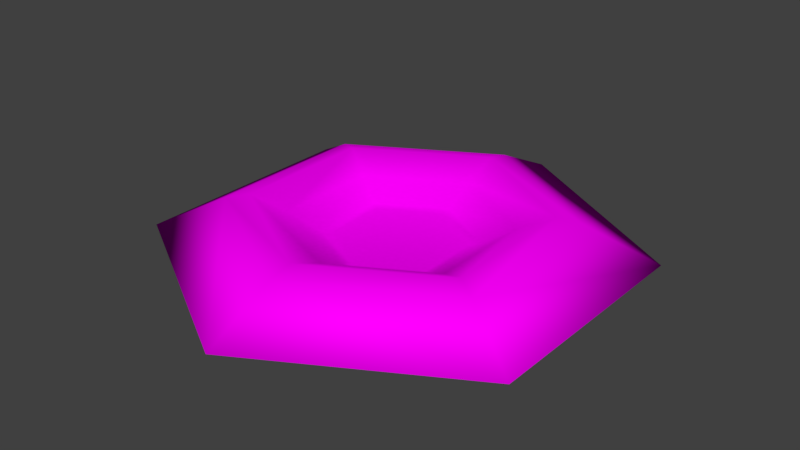 # Source: Resource_Beach.blend  (saved by Blender 2.77.0; exported with 4.5.12 LTS)
import bpy
from mathutils import Matrix  # noqa: F401  (used for matrix-valued properties, if any)

bpy.ops.wm.read_factory_settings(use_empty=True)
scene = bpy.context.scene
scene.name = 'Scene'

# ---- collections
col_collection_1 = bpy.data.collections.new('Collection 1'); scene.collection.children.link(col_collection_1)

# ---- images (referenced by path relative to the original .blend; pixels are not part of the script)
import os
ASSET_DIR = os.environ.get("B2B_ASSET_DIR", "")  # directory of the original .blend (textures are referenced by path, not embedded)
HERE = os.path.dirname(os.path.abspath(__file__))  # packed textures are extracted next to this script under _unpacked/

def load_image(name, relpath, width, height, colorspace="sRGB"):
    """Load a texture the original file referenced (path relative to the .blend, or extracted next to this script)."""
    p = next((c for c in (os.path.join(HERE, relpath), os.path.join(ASSET_DIR, relpath)) if relpath and os.path.exists(c)), "")
    if p:
        img = bpy.data.images.load(p, check_existing=True)
        img.name = name
    else:  # same state as the original file: an image datablock whose file is absent (Cycles renders it pink)
        img = bpy.data.images.new(name, width, height)
        img.source = "FILE"
        img.filepath = "//" + (relpath or name)
    img.colorspace_settings.name = colorspace
    return img
img_beach_diff = load_image('Beach_DIFF', 'Beach_DIFF.png', 1024, 1024, 'sRGB')

# ---- materials (node trees are filled in below, after node groups)
mat_beach_diff = bpy.data.materials.new('Beach_DIFF')
mat_beach_diff.alpha_threshold = 0.0
mat_beach_diff.roughness = 0.5

# ---- material node trees
mat_beach_diff.use_nodes = True; mat_beach_diff.node_tree.nodes.clear()
_N = mat_beach_diff.node_tree.nodes; _L = mat_beach_diff.node_tree.links
n0 = _N.new('ShaderNodeOutputMaterial'); n0.name = 'Material Output'; n0.location = (300, 300)
n1 = _N.new('ShaderNodeBsdfDiffuse'); n1.name = 'Diffuse BSDF'; n1.location = (10, 300)
n2 = _N.new('ShaderNodeTexImage'); n2.name = 'Image Texture'; n2.location = (-217, 322)
n2.width = 140
n2.image = img_beach_diff
_L.new(n1.outputs[0], n0.inputs[0])
_L.new(n2.outputs[0], n1.inputs[0])
n0.is_active_output = True

# ---- world
world_world = bpy.data.worlds.new('World'); scene.world = world_world
world_world.color = (0.05088, 0.05088, 0.05088)
world_world.use_sun_shadow = False
world_world.sun_shadow_jitter_overblur = 0.0
world_world.cycles.sampling_method = 'MANUAL'

# ---- meshes
me_cylinder_016 = bpy.data.meshes.new('Cylinder.016')
me_cylinder_016.from_pydata([(-1.602e-07, -0.001415, -1.73), (1.498, -0.001415, -0.865), (1.498, -0.001415, 0.865), (-3.115e-07, -0.001415, 1.73), (-1.498, -0.001415, 0.865), (-1.498, -0.001415, -0.865), (0.4783, 0.0562, -0.2761), (1.047, 0.2537, -0.6042), (0.6705, 0.1823, -0.3871), (0.8928, 0.2912, -0.5154), (-1.872e-07, 0.2537, -1.208), (-2.169e-07, 0.0562, -0.5523), (-1.953e-07, 0.2912, -1.031), (-2.069e-07, 0.1823, -0.7743), (0.4783, 0.0562, 0.2761), (1.047, 0.2537, 0.6042), (0.6705, 0.1823, 0.3871), (0.8928, 0.2912, 0.5154), (-2.661e-07, 0.0562, 0.5523), (-2.929e-07, 0.2537, 1.208), (-2.753e-07, 0.1823, 0.7743), (-2.861e-07, 0.2912, 1.031), (-0.4783, 0.0562, 0.2761), (-1.047, 0.2537, 0.6042), (-0.6705, 0.1823, 0.3871), (-0.8928, 0.2912, 0.5154), (-0.4783, 0.0562, -0.2761), (-1.047, 0.2537, -0.6042), (-0.6705, 0.1823, -0.3871), (-0.8928, 0.2912, -0.5154), (0.4139, 0.04376, -0.239), (-2.197e-07, 0.04376, -0.478), (0.4139, 0.04376, 0.239), (-2.626e-07, 0.04376, 0.478), (-0.4139, 0.04376, 0.239), (-0.4139, 0.04376, -0.239)], [], [(1, 7, 15, 2), (30, 32, 14, 6), (32, 33, 18, 14), (33, 34, 22, 18), (34, 35, 26, 22), (35, 31, 11, 26), (0, 1, 2, 3, 4, 5), (0, 10, 7, 1), (5, 27, 10, 0), (3, 19, 23, 4), (4, 23, 27, 5), (2, 15, 19, 3), (7, 10, 12, 9), (9, 12, 13, 8), (8, 13, 11, 6), (15, 7, 9, 17), (17, 9, 8, 16), (16, 8, 6, 14), (19, 15, 17, 21), (21, 17, 16, 20), (20, 16, 14, 18), (23, 19, 21, 25), (25, 21, 20, 24), (24, 20, 18, 22), (27, 23, 25, 29), (29, 25, 24, 28), (28, 24, 22, 26), (10, 27, 29, 12), (12, 29, 28, 13), (13, 28, 26, 11), (31, 30, 6, 11), (30, 31, 35, 34, 33, 32)])
me_cylinder_016.polygons.foreach_set('use_smooth', [True] * 32)
_uv = me_cylinder_016.uv_layers.new(name='UVMap')
_uv.uv.foreach_set('vector', [0.7413, 0.0726, 0.6571, 0.2138, 0.332, 0.216, 0.2518, 0.0726, 0.5594, 0.386, 0.4323, 0.3868, 0.4223, 0.3697, 0.5692, 0.3688, 0.4323, 0.3868, 0.3695, 0.4973, 0.3497, 0.4974, 0.4223, 0.3697, 0.3695, 0.4973, 0.4337, 0.6069, 0.4239, 0.6241, 0.3497, 0.4974, 0.4337, 0.6069, 0.5608, 0.6061, 0.5708, 0.6232, 0.4239, 0.6241, 0.5608, 0.6061, 0.6236, 0.4957, 0.6434, 0.4955, 0.5708, 0.6232, 0.7332, 0.09278, 0.9683, 0.4999, 0.7332, 0.9071, 0.2631, 0.9071, 0.02799, 0.4999, 0.2631, 0.09278, 0.986, 0.4965, 0.8216, 0.4942, 0.6571, 0.2138, 0.7413, 0.0726, 0.7413, 0.9203, 0.6611, 0.7769, 0.8216, 0.4942, 0.986, 0.4965, 0.007129, 0.4965, 0.1714, 0.4987, 0.336, 0.7791, 0.2518, 0.9203, 0.2518, 0.9203, 0.336, 0.7791, 0.6611, 0.7769, 0.7413, 0.9203, 0.2518, 0.0726, 0.332, 0.216, 0.1714, 0.4987, 0.007129, 0.4965, 0.6571, 0.2138, 0.8216, 0.4942, 0.7715, 0.4946, 0.6325, 0.2574, 0.6325, 0.2574, 0.7715, 0.4946, 0.7025, 0.4951, 0.5984, 0.3175, 0.5984, 0.3175, 0.7025, 0.4951, 0.6434, 0.4955, 0.5692, 0.3688, 0.332, 0.216, 0.6571, 0.2138, 0.6325, 0.2574, 0.3575, 0.2592, 0.3575, 0.2592, 0.6325, 0.2574, 0.5984, 0.3175, 0.3924, 0.3188, 0.3924, 0.3188, 0.5984, 0.3175, 0.5692, 0.3688, 0.4223, 0.3697, 0.1714, 0.4987, 0.332, 0.216, 0.3575, 0.2592, 0.2216, 0.4983, 0.2216, 0.4983, 0.3575, 0.2592, 0.3924, 0.3188, 0.2906, 0.4978, 0.2906, 0.4978, 0.3924, 0.3188, 0.4223, 0.3697, 0.3497, 0.4974, 0.336, 0.7791, 0.1714, 0.4987, 0.2216, 0.4983, 0.3606, 0.7355, 0.3606, 0.7355, 0.2216, 0.4983, 0.2906, 0.4978, 0.3947, 0.6754, 0.3947, 0.6754, 0.2906, 0.4978, 0.3497, 0.4974, 0.4239, 0.6241, 0.6611, 0.7769, 0.336, 0.7791, 0.3606, 0.7355, 0.6356, 0.7337, 0.6356, 0.7337, 0.3606, 0.7355, 0.3947, 0.6754, 0.6006, 0.6741, 0.6006, 0.6741, 0.3947, 0.6754, 0.4239, 0.6241, 0.5708, 0.6232, 0.8216, 0.4942, 0.6611, 0.7769, 0.6356, 0.7337, 0.7715, 0.4946, 0.7715, 0.4946, 0.6356, 0.7337, 0.6006, 0.6741, 0.7025, 0.4951, 0.7025, 0.4951, 0.6006, 0.6741, 0.5708, 0.6232, 0.6434, 0.4955, 0.6236, 0.4957, 0.5594, 0.386, 0.5692, 0.3688, 0.6434, 0.4955, 0.5594, 0.386, 0.6236, 0.4957, 0.5608, 0.6061, 0.4337, 0.6069, 0.3695, 0.4973, 0.4323, 0.3868])
me_cylinder_016.materials.append(mat_beach_diff)
me_cylinder_016.use_remesh_preserve_volume = False
me_cylinder_016.use_remesh_preserve_attributes = False
me_cylinder_016.use_mirror_vertex_groups = False
me_cylinder_016.update()

# ---- objects
ob_cylinder_000 = bpy.data.objects.new('Cylinder.000', me_cylinder_016)

# ---- transforms, parenting, visibility, modifiers, constraints
ob_cylinder_000.location = (1.176e-07, 2.897e-08, 0.001546)
ob_cylinder_000.rotation_euler = (1.571, 0.0, 0.0)
ob_cylinder_000.lineart.crease_threshold = 0.0

# ---- collection membership
col_collection_1.objects.link(ob_cylinder_000)

# ---- scene / render settings (as saved in the file)
scene.frame_start = 1; scene.frame_end = 250; scene.frame_set(0)
scene.render.engine = 'CYCLES'
scene.render.dither_intensity = 0.0
scene.cycles.use_denoising = False
scene.cycles.samples = 128
scene.cycles.sampling_pattern = 'TABULATED_SOBOL'
scene.cycles.light_sampling_threshold = 0.0
scene.cycles.use_adaptive_sampling = False
scene.cycles.use_light_tree = False
scene.cycles.blur_glossy = 0.0
scene.cycles.sample_clamp_indirect = 0.0
scene.view_settings.view_transform = 'Standard'
bpy.context.view_layer.update()

# ---- added for rendering (the .blend has no active camera and no usable light): camera, sun
cam_auto = bpy.data.cameras.new('AutoCamera')
cam_auto.lens = 50.0
cam_auto.sensor_width = 36.0
cam_auto.clip_end = 1000.0
ob_auto_camera = bpy.data.objects.new('AutoCamera', cam_auto)
scene.collection.objects.link(ob_auto_camera)
ob_auto_camera.location = (4.24339, -5.09207, 3.54117)
ob_auto_camera.rotation_euler = (1.09748, -7.21219e-08, 0.694738)
scene.camera = ob_auto_camera
light_auto_sun = bpy.data.lights.new('AutoSun', 'SUN')
light_auto_sun.energy = 3.0
light_auto_sun.angle = 0.0523599
ob_auto_sun = bpy.data.objects.new('AutoSun', light_auto_sun)
scene.collection.objects.link(ob_auto_sun)
ob_auto_sun.rotation_euler = (0.872665, 0.174533, 0.523599)
bpy.context.view_layer.update()
